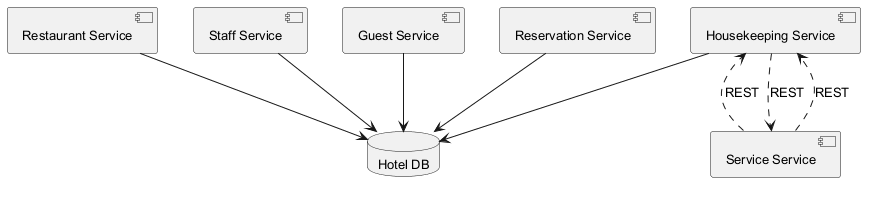

The diagram above was rendered by PlantUML. Its source (embedded in the PNG):
@startuml
skinparam defaultFontSize 13
component "Restaurant Service" as C_RestaurantService
component "Staff Service" as C_StaffService
component "Service Service" as C_ServiceService
component "Guest Service" as C_GuestService
component "Housekeeping Service" as C_HousekeepingService
component "Reservation Service" as C_ReservationService
database "Hotel DB" as DB_hotel
C_RestaurantService --> DB_hotel
C_StaffService --> DB_hotel
C_GuestService --> DB_hotel
C_HousekeepingService --> DB_hotel
C_ReservationService --> DB_hotel
C_ServiceService ..> C_HousekeepingService : REST
C_HousekeepingService ..> C_ServiceService : REST
C_ServiceService ..> C_HousekeepingService : REST
@enduml